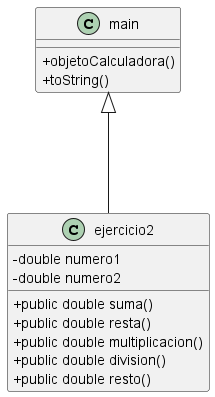

The diagram above was rendered by PlantUML. Its source (embedded in the PNG):
@startuml
skinparam classAttributeIconSize 0
class main{
+objetoCalculadora()
+toString()
}
class ejercicio2{
-double numero1
-double numero2
+public double suma()
+public double resta()
+public double multiplicacion()
+public double division()
+public double resto()
}

main <|--- ejercicio2

@enduml